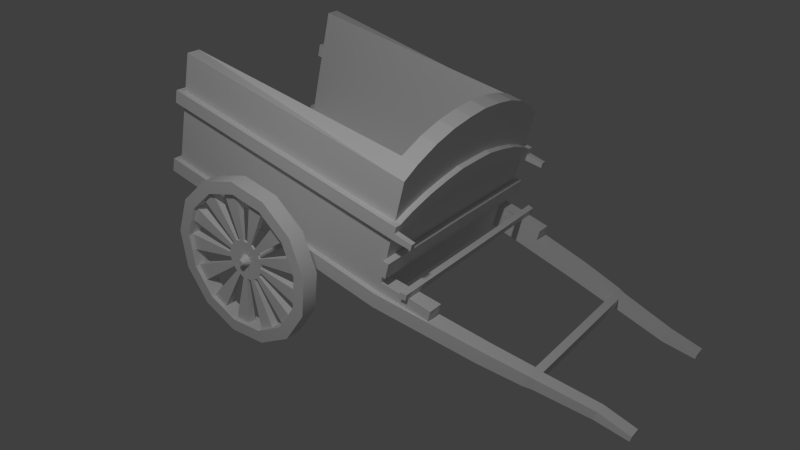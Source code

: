 # Source: karren1.blend  (saved by Blender 2.70.0; exported with 4.5.12 LTS)
import bpy
from mathutils import Matrix  # noqa: F401  (used for matrix-valued properties, if any)

bpy.ops.wm.read_factory_settings(use_empty=True)
scene = bpy.context.scene
scene.name = 'Scene'

# ---- collections
col_collection_1 = bpy.data.collections.new('Collection 1'); scene.collection.children.link(col_collection_1)

# ---- materials (node trees are filled in below, after node groups)
mat_material = bpy.data.materials.new('Material')
mat_material.alpha_threshold = 0.0
mat_material.use_transparent_shadow = False
mat_material.roughness = 0.5
mat_material.line_color = (0.0, 0.0, 0.0, 1.0)

# ---- material node trees

# ---- world
world_world = bpy.data.worlds.new('World'); scene.world = world_world
world_world.color = (0.05088, 0.05088, 0.05088)
world_world.use_sun_shadow = False
world_world.sun_shadow_jitter_overblur = 0.0
world_world.cycles.sampling_method = 'MANUAL'
world_world.cycles.sample_map_resolution = 256
world_world.light_settings.ao_factor = 0.07921

# ---- cameras
cam_camera = bpy.data.cameras.new('Camera')
cam_camera.clip_end = 100.0
cam_camera.lens = 35.0
cam_camera.sensor_width = 32.0
cam_camera.sensor_height = 18.0
cam_camera.ortho_scale = 7.314
cam_camera.dof.focus_distance = 0.0
cam_camera.dof.aperture_fstop = 128.0

# ---- lights
light_lamp = bpy.data.lights.new('Lamp', 'POINT')
light_lamp.transmission_factor = 0.0
light_lamp.cutoff_distance = 30.0
light_lamp.energy = 100.0
light_lamp.shadow_buffer_clip_start = 1.001
light_lamp.shadow_soft_size = 0.1
light_lamp.shadow_maximum_resolution = 0.006
light_lamp.use_absolute_resolution = True
light_lamp.cycles.use_multiple_importance_sampling = False

# ---- meshes
me_cylinder = bpy.data.meshes.new('Cylinder')
me_cylinder.from_pydata([(1.254e-15, -0.7067, 0.3529), (1.254e-15, -0.792, 0.3529), (0.164, -0.7067, 0.3125), (0.164, -0.792, 0.3125), (0.2904, -0.7067, 0.2005), (0.2904, -0.792, 0.2005), (0.3503, -0.7067, 0.04253), (0.3503, -0.792, 0.04253), (0.3299, -0.7067, -0.1251), (0.3299, -0.792, -0.1251), (0.234, -0.7067, -0.2641), (0.234, -0.792, -0.2641), (0.08445, -0.7067, -0.3426), (0.08445, -0.792, -0.3426), (-0.08445, -0.7067, -0.3426), (-0.08445, -0.792, -0.3426), (-0.234, -0.7067, -0.2641), (-0.234, -0.792, -0.2641), (-0.3299, -0.7067, -0.1251), (-0.3299, -0.792, -0.1251), (-0.3503, -0.7067, 0.04253), (-0.3503, -0.792, 0.04253), (-0.2904, -0.7067, 0.2005), (-0.2904, -0.792, 0.2005), (-0.164, -0.7067, 0.3125), (-0.164, -0.792, 0.3125), (-2.868e-09, -0.7067, 0.4162), (-2.868e-09, -0.7929, 0.4162), (0.1934, -0.7067, 0.3685), (0.1934, -0.7929, 0.3685), (0.3425, -0.7067, 0.2364), (0.3425, -0.7929, 0.2364), (0.4132, -0.7067, 0.05017), (0.4132, -0.7929, 0.05017), (0.3892, -0.7067, -0.1476), (0.3892, -0.7929, -0.1476), (0.276, -0.7067, -0.3115), (0.276, -0.7929, -0.3115), (0.09961, -0.7067, -0.4041), (0.09961, -0.7929, -0.4041), (-0.09961, -0.7067, -0.4041), (-0.09961, -0.7929, -0.4041), (-0.276, -0.7067, -0.3115), (-0.276, -0.7929, -0.3115), (-0.3892, -0.7067, -0.1476), (-0.3892, -0.7929, -0.1476), (-0.4132, -0.7067, 0.05017), (-0.4132, -0.7929, 0.05017), (-0.3425, -0.7067, 0.2364), (-0.3425, -0.7929, 0.2364), (-0.1934, -0.7067, 0.3685), (-0.1934, -0.7929, 0.3685), (-0.08199, -0.7067, 0.3327), (-0.08199, -0.792, 0.3327), (-0.09671, -0.7067, 0.3924), (-0.09671, -0.7929, 0.3924), (0.08199, -0.7067, 0.3327), (0.08199, -0.792, 0.3327), (0.09671, -0.7067, 0.3924), (0.09671, -0.7929, 0.3924), (0.2272, -0.7067, 0.2565), (0.2272, -0.792, 0.2565), (0.268, -0.7067, 0.3025), (0.268, -0.7929, 0.3025), (0.3204, -0.7067, 0.1215), (0.3204, -0.792, 0.1215), (0.3779, -0.7067, 0.1433), (0.3779, -0.7929, 0.1433), (0.3401, -0.7067, -0.0413), (0.3401, -0.792, -0.0413), (0.4012, -0.7067, -0.04871), (0.4012, -0.7929, -0.04871), (0.282, -0.7067, -0.1946), (0.282, -0.792, -0.1946), (0.3326, -0.7067, -0.2296), (0.3326, -0.7929, -0.2296), (0.1592, -0.7067, -0.3034), (0.1592, -0.792, -0.3034), (0.1878, -0.7067, -0.3578), (0.1878, -0.7929, -0.3578), (1.052e-08, -0.7067, -0.3426), (1.052e-08, -0.792, -0.3426), (0.0, -0.7067, -0.4041), (1.052e-08, -0.7929, -0.4041), (-0.1592, -0.7067, -0.3034), (-0.1592, -0.792, -0.3034), (-0.1878, -0.7067, -0.3578), (-0.1878, -0.7929, -0.3578), (-0.282, -0.7067, -0.1946), (-0.282, -0.792, -0.1946), (-0.3326, -0.7067, -0.2296), (-0.3326, -0.7929, -0.2296), (-0.3401, -0.7067, -0.0413), (-0.3401, -0.792, -0.0413), (-0.4012, -0.7067, -0.04871), (-0.4012, -0.7929, -0.04871), (-0.3204, -0.7067, 0.1215), (-0.3204, -0.792, 0.1215), (-0.3779, -0.7067, 0.1433), (-0.3779, -0.7929, 0.1433), (-0.2272, -0.7067, 0.2565), (-0.2272, -0.792, 0.2565), (-0.268, -0.7067, 0.3025), (-0.268, -0.7929, 0.3025), (2.507e-15, -0.7282, 0.3529), (2.507e-15, -0.7705, 0.3529), (0.164, -0.7705, 0.3125), (0.164, -0.7282, 0.3125), (0.2904, -0.7705, 0.2005), (0.2904, -0.7282, 0.2005), (0.3503, -0.7705, 0.04253), (0.3503, -0.7282, 0.04253), (0.3299, -0.7705, -0.1251), (0.3299, -0.7282, -0.1251), (0.234, -0.7705, -0.2641), (0.234, -0.7282, -0.2641), (0.08445, -0.7705, -0.3426), (0.08445, -0.7282, -0.3426), (-0.08445, -0.7705, -0.3426), (-0.08445, -0.7282, -0.3426), (-0.234, -0.7705, -0.2641), (-0.234, -0.7282, -0.2641), (-0.3299, -0.7705, -0.1251), (-0.3299, -0.7282, -0.1251), (-0.3503, -0.7705, 0.04253), (-0.3503, -0.7282, 0.04253), (-0.2904, -0.7705, 0.2005), (-0.2904, -0.7282, 0.2005), (-0.164, -0.7705, 0.3125), (-0.164, -0.7282, 0.3125), (-0.08199, -0.7282, 0.3327), (-0.08199, -0.7705, 0.3327), (0.08199, -0.7282, 0.3327), (0.08199, -0.7705, 0.3327), (0.2272, -0.7282, 0.2565), (0.2272, -0.7705, 0.2565), (0.3204, -0.7282, 0.1215), (0.3204, -0.7705, 0.1215), (0.3401, -0.7282, -0.0413), (0.3401, -0.7705, -0.0413), (0.282, -0.7282, -0.1946), (0.282, -0.7705, -0.1946), (0.1592, -0.7282, -0.3034), (0.1592, -0.7705, -0.3034), (1.052e-08, -0.7282, -0.3426), (1.052e-08, -0.7705, -0.3426), (-0.1592, -0.7282, -0.3034), (-0.1592, -0.7705, -0.3034), (-0.282, -0.7282, -0.1946), (-0.282, -0.7705, -0.1946), (-0.3401, -0.7282, -0.0413), (-0.3401, -0.7705, -0.0413), (-0.3204, -0.7282, 0.1215), (-0.3204, -0.7705, 0.1215), (-0.2272, -0.7282, 0.2565), (-0.2272, -0.7705, 0.2565), (9.728e-09, -0.7432, 0.1033), (9.728e-09, -0.7555, 0.1033), (0.04799, -0.7555, 0.09143), (0.04799, -0.7432, 0.09143), (0.08498, -0.7555, 0.05866), (0.08498, -0.7432, 0.05866), (0.1025, -0.7555, 0.01245), (0.1025, -0.7432, 0.01245), (0.09655, -0.7555, -0.03662), (0.09655, -0.7432, -0.03662), (0.06847, -0.7555, -0.07729), (0.06847, -0.7432, -0.07729), (0.02471, -0.7555, -0.1003), (0.02471, -0.7432, -0.1003), (-0.02471, -0.7555, -0.1003), (-0.02471, -0.7432, -0.1003), (-0.06847, -0.7555, -0.07729), (-0.06847, -0.7432, -0.07729), (-0.09655, -0.7555, -0.03662), (-0.09655, -0.7432, -0.03662), (-0.1025, -0.7555, 0.01245), (-0.1025, -0.7432, 0.01245), (-0.08498, -0.7555, 0.05866), (-0.08498, -0.7432, 0.05866), (-0.04799, -0.7555, 0.09143), (-0.04799, -0.7432, 0.09143), (-0.02399, -0.7432, 0.09734), (-0.02399, -0.7555, 0.09734), (0.02399, -0.7432, 0.09734), (0.02399, -0.7555, 0.09734), (0.06648, -0.7432, 0.07504), (0.06648, -0.7555, 0.07504), (0.09374, -0.7432, 0.03555), (0.09374, -0.7555, 0.03555), (0.09953, -0.7432, -0.01208), (0.09953, -0.7555, -0.01208), (0.08251, -0.7432, -0.05695), (0.08251, -0.7555, -0.05695), (0.04659, -0.7432, -0.08877), (0.04659, -0.7555, -0.08877), (1.281e-08, -0.7432, -0.1003), (1.281e-08, -0.7555, -0.1003), (-0.04659, -0.7432, -0.08877), (-0.04659, -0.7555, -0.08877), (-0.08251, -0.7432, -0.05695), (-0.08251, -0.7555, -0.05695), (-0.09953, -0.7432, -0.01208), (-0.09953, -0.7555, -0.01208), (-0.09374, -0.7432, 0.03555), (-0.09374, -0.7555, 0.03555), (-0.06648, -0.7432, 0.07504), (-0.06648, -0.7555, 0.07504), (1.285e-08, -0.7475, 0.03041), (1.285e-08, -0.7512, 0.03041), (0.01413, -0.7512, 0.02692), (0.01413, -0.7475, 0.02692), (0.02502, -0.7512, 0.01727), (0.02502, -0.7475, 0.01727), (0.03019, -0.7512, 0.003665), (0.03019, -0.7475, 0.003665), (0.02843, -0.7512, -0.01078), (0.02843, -0.7475, -0.01078), (0.02016, -0.7512, -0.02276), (0.02016, -0.7475, -0.02276), (0.007277, -0.7512, -0.02952), (0.007277, -0.7475, -0.02952), (-0.007277, -0.7512, -0.02952), (-0.007277, -0.7475, -0.02952), (-0.02016, -0.7512, -0.02276), (-0.02016, -0.7475, -0.02276), (-0.02843, -0.7512, -0.01078), (-0.02843, -0.7475, -0.01078), (-0.03019, -0.7512, 0.003665), (-0.03019, -0.7475, 0.003665), (-0.02502, -0.7512, 0.01727), (-0.02502, -0.7475, 0.01727), (-0.01413, -0.7512, 0.02692), (-0.01413, -0.7475, 0.02692), (-0.007065, -0.7475, 0.02867), (-0.007065, -0.7512, 0.02867), (0.007066, -0.7475, 0.02867), (0.007066, -0.7512, 0.02867), (0.01958, -0.7475, 0.0221), (0.01958, -0.7512, 0.0221), (0.02761, -0.7475, 0.01047), (0.02761, -0.7512, 0.01047), (0.02931, -0.7475, -0.003559), (0.02931, -0.7512, -0.003559), (0.0243, -0.7475, -0.01677), (0.0243, -0.7512, -0.01677), (0.01372, -0.7475, -0.02614), (0.01372, -0.7512, -0.02614), (1.376e-08, -0.7475, -0.02952), (1.376e-08, -0.7512, -0.02952), (-0.01372, -0.7475, -0.02614), (-0.01372, -0.7512, -0.02614), (-0.0243, -0.7475, -0.01677), (-0.0243, -0.7512, -0.01677), (-0.02931, -0.7475, -0.003559), (-0.02931, -0.7512, -0.003559), (-0.02761, -0.7475, 0.01047), (-0.02761, -0.7512, 0.01047), (-0.01958, -0.7475, 0.0221), (-0.01958, -0.7512, 0.0221), (1.345e-08, -0.787, 0.0135), (0.006272, -0.787, 0.01195), (0.01111, -0.787, 0.007667), (0.0134, -0.787, 0.001627), (0.01262, -0.787, -0.004786), (0.00895, -0.787, -0.0101), (0.00323, -0.787, -0.0131), (-0.00323, -0.787, -0.0131), (-0.00895, -0.787, -0.0101), (-0.01262, -0.787, -0.004786), (-0.0134, -0.787, 0.001627), (-0.01111, -0.787, 0.007667), (-0.006272, -0.787, 0.01195), (-0.001223, -2.774e-08, 0.03159), (0.01291, -2.468e-08, 0.0281), (0.0238, -1.62e-08, 0.01845), (0.02896, -4.253e-09, 0.004843), (-0.233, -1.397e-07, 0.1591), (-0.1094, -0.04616, 0.1175), (0.06657, -0.04542, 0.07119), (0.06648, -6.256e-08, 0.07124), (0.1948, -0.04533, 0.0478), (-0.03141, -4.253e-09, 0.004843), (-0.02625, -1.62e-08, 0.01845), (-0.01535, -2.468e-08, 0.0281), (-0.008288, -2.621e-08, 0.02984), (0.005843, -2.621e-08, 0.02984), (0.01836, -2.044e-08, 0.02328), (0.02638, -1.023e-08, 0.01165), (0.02809, 2.091e-09, -0.002381), (-0.1094, -1.033e-07, 0.1176), (-0.2328, -0.04607, 0.1588), (0.1944, -4.195e-08, 0.04777), (-0.03053, 2.091e-09, -0.002381), (-0.02883, -1.023e-08, 0.01165), (-0.0208, -2.044e-08, 0.02328), (-0.001223, -1.289e-08, 0.01467), (0.005049, -1.153e-08, 0.01313), (0.009885, -7.767e-09, 0.008845), (0.01218, -2.463e-09, 0.002805), (0.0114, 3.168e-09, -0.003608), (0.007727, 7.837e-09, -0.008924), (0.002007, 1.047e-08, -0.01193), (-0.004452, 1.047e-08, -0.01193), (-0.01017, 7.837e-09, -0.008924), (-0.01384, 3.168e-09, -0.003608), (-0.01462, -2.463e-09, 0.002805), (-0.01233, -7.767e-09, 0.008845), (-0.007495, -1.153e-08, 0.01313), (-0.004359, -1.221e-08, 0.0139), (0.001913, -1.221e-08, 0.0139), (0.007467, -9.648e-09, 0.01099), (0.01103, -5.115e-09, 0.005825), (0.01179, 3.525e-10, -0.0004014), (0.009562, 5.502e-09, -0.006266), (0.004867, 9.155e-09, -0.01042), (-0.001223, 1.047e-08, -0.01193), (-0.007312, 9.155e-09, -0.01042), (-0.01201, 5.502e-09, -0.006266), (-0.01423, 3.525e-10, -0.0004014), (-0.01347, -5.115e-09, 0.005825), (-0.009912, -9.648e-09, 0.01099), (0.01902, -0.04549, -0.02165), (0.01298, -0.04549, 0.02803), (-0.008214, -0.04549, 0.02977), (-0.02131, -0.04549, -0.02165), (0.005917, -0.04549, 0.02977), (-0.001148, -0.04549, 0.03151), (0.02315, -0.04549, -0.01567), (0.02728, -0.04549, -0.009676), (0.02646, -0.04549, 0.01158), (-0.02617, -0.04549, 0.01838), (-0.03046, -0.04549, -0.002452), (-0.01487, -0.04549, -0.02504), (-0.008425, -0.04549, -0.02842), (0.01257, -0.04549, -0.02504), (0.02816, -0.04549, -0.002452), (0.02904, -0.04549, 0.004772), (0.02388, -0.04549, 0.01838), (0.01843, -0.04549, 0.02321), (-0.01528, -0.04549, 0.02803), (-0.02073, -0.04549, 0.02321), (-0.02875, -0.04549, 0.01158), (-0.03133, -0.04549, 0.004772), (-0.02958, -0.04549, -0.009676), (-0.02545, -0.04549, -0.01567), (-0.001148, -0.04549, -0.02842), (0.006129, -0.04549, -0.02842), (0.1407, 5.838e-08, -0.06648), (0.09938, 6.89e-08, -0.07846), (0.03499, 7.484e-08, -0.08522), (-0.03773, 7.484e-08, -0.08522), (-0.1021, 6.89e-08, -0.07846), (-0.1434, 5.838e-08, -0.06648), (0.1451, 5.204e-08, -0.05926), (0.12, 6.364e-08, -0.07247), (0.06718, 7.187e-08, -0.08184), (-0.001371, 7.484e-08, -0.08522), (-0.06992, 7.187e-08, -0.08184), (-0.1228, 6.364e-08, -0.07247), (-0.1478, 5.204e-08, -0.05926), (0.09975, -0.0454, -0.07853), (-0.1017, -0.0454, -0.07853), (0.1204, -0.0454, -0.07254), (0.1411, -0.0454, -0.06655), (-0.1474, -0.0454, -0.05933), (-0.06955, -0.0454, -0.08191), (-0.03736, -0.0454, -0.08529), (0.06755, -0.0454, -0.08191), (0.1454, -0.0454, -0.05933), (-0.1431, -0.0454, -0.06655), (-0.1224, -0.0454, -0.07254), (-0.0009995, -0.0454, -0.08529), (0.03536, -0.0454, -0.08529)], [(261, 297), (268, 304), (267, 303), (266, 302), (296, 260), (265, 301), (272, 308), (264, 300), (271, 307), (263, 299), (270, 306), (305, 269), (262, 298), (297, 310), (298, 311), (299, 312), (300, 313), (301, 314), (302, 315), (303, 316), (304, 317), (305, 318), (306, 319), (307, 320), (296, 309), (308, 321), (296, 310), (297, 311), (298, 312), (299, 313), (300, 314), (301, 315), (302, 316), (303, 317), (304, 318), (305, 319), (306, 320), (307, 321), (308, 309)], [(133, 106, 3, 57), (135, 108, 5, 61), (137, 110, 7, 65), (139, 112, 9, 69), (141, 114, 11, 73), (143, 116, 13, 77), (145, 118, 15, 81), (147, 120, 17, 85), (149, 122, 19, 89), (151, 124, 21, 93), (153, 126, 23, 97), (131, 105, 1, 53), (155, 128, 25, 101), (58, 59, 29, 28), (62, 63, 31, 30), (66, 67, 33, 32), (70, 71, 35, 34), (74, 75, 37, 36), (78, 79, 39, 38), (82, 83, 41, 40), (86, 87, 43, 42), (90, 91, 45, 44), (94, 95, 47, 46), (98, 99, 49, 48), (54, 55, 27, 26), (102, 103, 51, 50), (53, 1, 27, 55), (61, 5, 31, 63), (73, 11, 37, 75), (57, 3, 29, 59), (85, 17, 43, 87), (97, 23, 49, 99), (65, 7, 33, 67), (77, 13, 39, 79), (89, 19, 45, 91), (101, 25, 51, 103), (69, 9, 35, 71), (81, 15, 41, 83), (93, 21, 47, 95), (100, 22, 48, 102), (96, 20, 46, 98), (92, 18, 44, 94), (88, 16, 42, 90), (84, 14, 40, 86), (80, 12, 38, 82), (76, 10, 36, 78), (72, 8, 34, 74), (68, 6, 32, 70), (64, 4, 30, 66), (60, 2, 28, 62), (56, 0, 26, 58), (52, 24, 50, 54), (50, 51, 55, 54), (25, 53, 55, 51), (0, 52, 54, 26), (26, 27, 59, 58), (1, 57, 59, 27), (2, 56, 58, 28), (28, 29, 63, 62), (3, 61, 63, 29), (4, 60, 62, 30), (3, 2, 60, 61), (30, 31, 67, 66), (5, 65, 67, 31), (6, 64, 66, 32), (32, 33, 71, 70), (7, 69, 71, 33), (8, 68, 70, 34), (34, 35, 75, 74), (9, 73, 75, 35), (10, 72, 74, 36), (36, 37, 79, 78), (11, 77, 79, 37), (12, 76, 78, 38), (38, 39, 83, 82), (13, 81, 83, 39), (14, 80, 82, 40), (40, 41, 87, 86), (15, 85, 87, 41), (16, 84, 86, 42), (42, 43, 91, 90), (17, 89, 91, 43), (18, 88, 90, 44), (44, 45, 95, 94), (19, 93, 95, 45), (20, 92, 94, 46), (46, 47, 99, 98), (21, 97, 99, 47), (22, 96, 98, 48), (48, 49, 103, 102), (23, 101, 103, 49), (24, 100, 102, 50), (56, 2, 107, 132), (112, 139, 191, 164), (60, 4, 109, 134), (111, 110, 162, 163), (64, 6, 111, 136), (146, 121, 173, 198), (68, 8, 113, 138), (133, 132, 184, 185), (72, 10, 115, 140), (155, 154, 206, 207), (76, 12, 117, 142), (126, 153, 205, 178), (80, 14, 119, 144), (138, 113, 165, 190), (84, 16, 121, 146), (125, 124, 176, 177), (88, 18, 123, 148), (147, 146, 198, 199), (92, 20, 125, 150), (118, 145, 197, 170), (96, 22, 127, 152), (117, 116, 168, 169), (52, 0, 104, 130), (152, 127, 179, 204), (100, 24, 129, 154), (139, 138, 190, 191), (5, 4, 64, 65), (1, 0, 56, 57), (25, 24, 52, 53), (7, 6, 68, 69), (9, 8, 72, 73), (11, 10, 76, 77), (13, 12, 80, 81), (23, 22, 100, 101), (21, 20, 96, 97), (19, 18, 92, 93), (17, 16, 88, 89), (15, 14, 84, 85), (178, 230, 259, 207), (192, 244, 217, 165), (196, 171, 223, 248), (176, 203, 255, 228), (170, 222, 251, 199), (157, 209, 237, 185), (188, 163, 215, 240), (206, 258, 231, 179), (162, 214, 243, 191), (168, 195, 247, 220), (198, 250, 223, 171), (202, 177, 229, 254), (160, 187, 239, 212), (130, 104, 156, 182), (141, 140, 192, 193), (119, 118, 170, 171), (132, 107, 159, 184), (120, 147, 199, 172), (149, 148, 200, 201), (127, 126, 178, 179), (140, 115, 167, 192), (104, 105, 157, 156), (105, 131, 183, 157), (106, 133, 185, 158), (135, 134, 186, 187), (148, 123, 175, 200), (113, 112, 164, 165), (114, 141, 193, 166), (143, 142, 194, 195), (154, 129, 181, 206), (121, 120, 172, 173), (134, 109, 161, 186), (122, 149, 201, 174), (151, 150, 202, 203), (129, 128, 180, 181), (142, 117, 169, 194), (128, 155, 207, 180), (107, 106, 158, 159), (108, 135, 187, 160), (137, 136, 188, 189), (150, 125, 177, 202), (115, 114, 166, 167), (116, 143, 195, 168), (145, 144, 196, 197), (123, 122, 174, 175), (136, 111, 163, 188), (124, 151, 203, 176), (153, 152, 204, 205), (131, 130, 182, 183), (144, 119, 171, 196), (109, 108, 160, 161), (110, 137, 189, 162), (176, 228, 257, 205), (180, 207, 259, 232), (190, 242, 215, 163), (194, 169, 221, 246), (168, 220, 249, 197), (174, 201, 253, 226), (186, 161, 213, 238), (204, 256, 229, 177), (206, 181, 233, 258), (166, 193, 245, 218), (160, 212, 241, 189), (200, 175, 227, 252), (196, 248, 221, 169), (162, 189, 241, 214), (184, 236, 208, 156), (204, 179, 231, 256), (200, 252, 225, 173), (170, 197, 249, 222), (164, 216, 245, 193), (182, 234, 233, 181), (186, 238, 211, 159), (190, 165, 217, 242), (178, 205, 257, 230), (172, 224, 253, 201), (198, 173, 225, 250), (194, 246, 219, 167), (180, 232, 235, 183), (164, 191, 243, 216), (158, 210, 239, 187), (182, 156, 208, 234), (202, 254, 227, 175), (184, 159, 211, 236), (172, 199, 251, 224), (166, 218, 247, 195), (192, 167, 219, 244), (188, 240, 213, 161), (174, 226, 255, 203), (157, 183, 235, 209), (158, 185, 237, 210), (159, 158, 187, 186), (161, 160, 189, 188), (163, 162, 191, 190), (165, 164, 193, 192), (167, 166, 195, 194), (169, 168, 197, 196), (171, 170, 199, 198), (173, 172, 201, 200), (175, 174, 203, 202), (177, 176, 205, 204), (179, 178, 207, 206), (181, 180, 183, 182), (156, 157, 185, 184), (333, 325, 362, 366), (338, 330, 288, 275), (326, 323, 274, 286), (324, 327, 273, 285), (336, 329, 364, 369), (334, 333, 366, 367), (328, 322, 361, 363), (325, 345, 371, 362), (272, 232, 230, 271), (323, 339, 287, 274), (232, 272, 260, 209), (340, 324, 285, 284), (209, 260, 261, 210), (262, 212, 210, 261), (342, 331, 283, 294), (346, 334, 367, 372), (212, 262, 263, 214), (271, 230, 228, 270), (270, 228, 226, 269), (327, 326, 286, 273), (269, 226, 224, 268), (268, 224, 222, 267), (267, 222, 220, 266), (345, 344, 370, 371), (218, 265, 266, 220), (265, 218, 216, 264), (344, 332, 365, 370), (330, 337, 276, 288), (331, 341, 295, 283), (332, 343, 282, 293), (360, 365, 291, 277), (322, 335, 368, 361), (337, 336, 289, 276), (339, 338, 275, 287), (341, 340, 284, 295), (263, 264, 216, 214), (343, 342, 294, 282), (369, 354, 292, 281), (335, 347, 373, 368), (244, 219, 322, 328), (213, 240, 330, 338), (236, 211, 323, 326), (234, 208, 327, 324), (227, 254, 332, 344), (250, 225, 325, 333), (219, 246, 335, 322), (242, 217, 329, 336), (211, 238, 339, 323), (233, 234, 324, 340), (256, 231, 331, 342), (225, 252, 345, 325), (208, 236, 326, 327), (248, 223, 334, 346), (217, 244, 328, 329), (240, 215, 337, 330), (231, 258, 341, 331), (254, 229, 343, 332), (223, 250, 333, 334), (246, 221, 347, 335), (215, 242, 336, 337), (238, 213, 338, 339), (258, 233, 340, 341), (229, 256, 342, 343), (252, 227, 344, 345), (221, 248, 346, 347), (363, 361, 349, 355), (370, 365, 360, 353), (366, 362, 352, 358), (361, 368, 356, 349), (369, 364, 348, 354), (362, 371, 359, 352), (372, 367, 351, 357), (364, 363, 355, 348), (367, 366, 358, 351), (368, 373, 350, 356), (371, 370, 353, 359), (373, 372, 357, 350), (347, 346, 372, 373), (329, 328, 363, 364), (278, 290, 277, 291), (332, 293, 290, 278), (365, 332, 278, 291), (280, 279, 281, 292), (336, 369, 281, 279), (289, 336, 279, 280), (271, 270, 269), (268, 272, 271, 269), (268, 267, 260, 272), (265, 264, 263, 262), (265, 262, 261, 266), (267, 266, 261, 260)])
me_cylinder.polygons.foreach_set('use_smooth', [1, 1, 1, 1, 1, 1, 1, 1, 1, 1, 1, 1, 1, 1, 1, 1, 1, 1, 1, 1, 1, 1, 1, 1, 1, 1, 1, 1, 1, 1, 1, 1, 1, 1, 1, 1, 1, 1, 1, 1, 1, 1, 1, 1, 1, 1, 1, 1, 1, 1, 1, 1, 1, 1, 1, 1, 1, 1, 1, 1, 1, 1, 1, 1, 1, 1, 1, 1, 1, 1, 1, 1, 1, 1, 1, 1, 1, 1, 1, 1, 1, 1, 1, 1, 1, 1, 1, 1, 1, 1, 1, 1, 1, 1, 1, 1, 1, 1, 1, 1, 1, 1, 1, 1, 1, 1, 1, 1, 1, 1, 1, 1, 1, 1, 1, 1, 1, 1, 1, 1, 1, 1, 1, 1, 1, 1, 1, 1, 1, 1, 0, 0, 1, 1, 0, 0, 1, 0, 0, 1, 0, 1, 1, 1, 1, 1, 1, 1, 1, 1, 1, 1, 1, 1, 1, 1, 1, 1, 1, 1, 1, 1, 1, 1, 1, 1, 1, 1, 1, 1, 1, 1, 1, 1, 1, 1, 1, 1, 1, 1, 1, 1, 0, 1, 0, 1, 0, 1, 1, 0, 1, 1, 0, 1, 0, 1, 0, 1, 0, 1, 0, 0, 0, 1, 1, 0, 1, 0, 0, 1, 0, 1, 0, 1, 1, 0, 1, 0, 0, 1, 1, 0, 0, 0, 0, 0, 0, 0, 0, 0, 0, 0, 0, 0, 1, 0, 1, 1, 1, 0, 1, 0, 0, 0, 0, 0, 0, 0, 1, 1, 0, 0, 0, 0, 0, 0, 0, 1, 0, 0, 0, 1, 0, 1, 0, 0, 0, 1, 1, 0, 0, 1, 1, 1, 0, 1, 1, 0, 1, 0, 1, 0, 0, 1, 0, 0, 1, 0, 1, 0, 1, 0, 1, 0, 1, 1, 0, 1, 0, 1, 0, 1, 0, 1, 0, 1, 0, 0, 1, 1, 0, 0, 0, 1, 1, 0, 0, 1, 0, 0, 0, 0, 0, 0, 0])
me_cylinder.use_remesh_preserve_volume = False
me_cylinder.use_remesh_preserve_attributes = False
me_cylinder.use_mirror_vertex_groups = False
me_cylinder.update()
me_cube = bpy.data.meshes.new('Cube')
me_cube.from_pydata([(0.8055, -0.5389, -0.3783), (-0.4857, -0.5389, -0.04224), (-0.4857, 0.0, -0.04224), (1.003, 0.0, 0.38), (0.9566, -0.5389, 0.202), (-0.3346, -0.5389, 0.538), (0.9205, 0.0, 0.4015), (0.8741, -0.5389, 0.2234), (0.8055, -0.4666, -0.3783), (-0.4857, -0.4666, -0.04224), (0.9705, -0.4666, 0.2555), (-0.3346, -0.4666, 0.538), (0.8881, -0.4666, 0.277), (0.986, -0.35, 0.3152), (0.9956, -0.2333, 0.352), (1.001, -0.1165, 0.3711), (0.9036, -0.35, 0.3367), (0.9132, -0.2333, 0.3734), (0.9181, -0.1165, 0.3925), (0.9167, 0.0, 0.04889), (0.9377, 0.0, 0.1294), (0.888, -0.5389, -0.06162), (0.9053, -0.5389, 0.004889), (-0.4032, -0.5389, 0.2745), (-0.3859, -0.5389, 0.341), (0.8228, -0.5389, 0.02635), (0.9145, -0.4666, 0.04027), (0.8961, -0.4666, -0.03046), (-0.3859, -0.4666, 0.341), (-0.4032, -0.4666, 0.2745), (0.9373, -0.1165, 0.128), (0.9165, -0.1166, 0.04818), (0.9321, -0.2333, 0.1079), (0.9117, -0.2333, 0.0296), (0.9251, -0.35, 0.08092), (0.9054, -0.35, 0.0055), (0.945, 0.0, 0.04152), (0.966, 0.0, 0.1221), (0.9162, -0.5389, -0.06898), (0.9336, -0.5389, -0.002473), (0.9428, -0.4666, 0.03291), (0.9244, -0.4666, -0.03782), (0.9656, -0.1165, 0.1206), (0.9448, -0.1166, 0.04082), (0.9604, -0.2333, 0.1006), (0.94, -0.2333, 0.02224), (0.9534, -0.35, 0.07356), (0.9337, -0.35, -0.001863), (0.9162, -0.5704, -0.06898), (0.9336, -0.5704, -0.002473), (0.8546, -0.4666, -0.1898), (0.8338, -0.4666, -0.2697), (-0.5045, 0.0, -0.1148), (0.7866, -0.5389, -0.4509), (0.8552, -0.1166, -0.1873), (0.8551, -0.2333, -0.1877), (0.8549, -0.35, -0.1885), (0.8553, 0.0, -0.1871), (0.8341, 0.0, -0.2684), (0.8543, -0.5389, -0.191), (0.8336, -0.5389, -0.2703), (0.7866, 0.0, -0.4509), (0.8859, 0.0, -0.1951), (0.8647, 0.0, -0.2764), (0.8543, -0.564, -0.191), (0.8336, -0.564, -0.2703), (0.8849, -0.564, -0.1989), (0.8642, -0.564, -0.2783), (0.7213, -0.1167, -0.3564), (0.7213, 0.0, -0.3564), (0.7213, -0.2333, -0.3564), (0.7213, -0.35, -0.3564), (0.7213, -0.4666, -0.3564), (0.7866, -0.4666, -0.4509), (-0.5045, -0.4666, -0.1148), (0.8055, -0.5645, -0.3783), (-0.5045, -0.5645, -0.1148), (0.7866, -0.5645, -0.4509), (1.832, -0.3744, -0.6592), (1.832, -0.3289, -0.6592), (1.82, -0.3744, -0.7063), (1.82, -0.3289, -0.7063), (1.832, -0.3905, -0.6592), (1.82, -0.3905, -0.7063), (1.321, -0.4696, -0.5124), (1.321, -0.4904, -0.5124), (1.302, -0.4904, -0.585), (1.302, -0.4696, -0.585), (1.302, -0.4107, -0.585), (1.321, -0.4107, -0.5124), (1.991, -0.3744, -0.7113), (1.991, -0.3289, -0.7113), (1.984, -0.3744, -0.7383), (1.984, -0.3289, -0.7383), (1.991, -0.3905, -0.7113), (1.984, -0.3905, -0.7383), (-0.5122, -0.5389, -0.03534), (-0.5122, -0.4666, -0.03534), (-0.4297, -0.5389, 0.2814), (-0.4124, -0.5389, 0.3479), (-0.4124, -0.4666, 0.3479), (-0.4297, -0.4666, 0.2814), (-0.4297, -0.5704, 0.2814), (-0.4124, -0.5704, 0.3479), (-0.5311, -0.4666, -0.1079), (-0.5122, -0.5645, -0.03534), (-0.5311, -0.5645, -0.1079), (0.8197, -0.4666, -0.324), (0.8196, -0.5389, -0.3243), (1.064, -0.5206, -0.4455), (1.064, -0.4389, -0.4455), (1.078, -0.4389, -0.3912), (1.078, -0.5206, -0.3915), (0.9639, -0.4482, -0.3616), (0.9334, -0.4574, -0.3536), (0.9333, -0.5328, -0.3539), (0.9639, -0.5267, -0.3619), (0.9671, 0.0, -0.3597), (0.9365, 0.0, -0.3517), (0.9756, 0.0, -0.3274), (0.945, 0.0, -0.3194), (0.9333, -0.5563, -0.3539), (0.9639, -0.5502, -0.3619), (0.9417, -0.5564, -0.3216), (0.9723, -0.5503, -0.3296), (1.53, -0.4503, -0.5714), (1.566, -0.4404, -0.5854), (1.513, -0.431, -0.6356), (1.552, -0.4227, -0.6411), (1.53, -0.3765, -0.5714), (1.566, -0.3726, -0.5854), (1.53, -0.431, -0.5714), (1.566, -0.4227, -0.5854), (1.513, -0.4503, -0.6356), (1.552, -0.4404, -0.6411), (1.513, -0.3765, -0.6356), (1.552, -0.3726, -0.6411), (1.53, 0.0, -0.5714), (1.566, 0.0, -0.5854), (1.513, 0.0, -0.6356), (1.552, 0.0, -0.6411), (-0.3946, -0.4666, 0.3077), (0.9249, -0.5389, -0.03573), (0.9249, -0.5704, -0.03573), (-0.4211, -0.4666, 0.3146), (1.008, -0.5414, -0.08999), (1.008, -0.5679, -0.08999), (1.015, -0.5414, -0.06202), (1.015, -0.5679, -0.06202)], [], [(7, 12, 11, 5), (26, 10, 4, 22), (25, 7, 5, 24), (10, 12, 7, 4), (22, 4, 7, 25), (34, 13, 10, 26), (24, 5, 11, 28), (13, 16, 12, 10), (20, 3, 15, 30), (30, 15, 14, 32), (32, 14, 13, 34), (3, 6, 18, 15), (15, 18, 17, 14), (14, 17, 16, 13), (50, 27, 21, 59), (20, 30, 42, 37), (142, 39, 49, 143), (56, 35, 27, 50), (33, 31, 43, 45), (9, 74, 104, 97), (57, 19, 31, 54), (30, 32, 44, 42), (54, 31, 33, 55), (35, 33, 45, 47), (55, 33, 35, 56), (32, 34, 46, 44), (31, 19, 36, 43), (34, 26, 40, 46), (27, 35, 47, 41), (26, 22, 39, 40), (21, 27, 41, 38), (45, 43, 42, 44), (107, 51, 60, 108), (67, 65, 58, 63), (67, 63, 62, 66), (64, 65, 67, 66), (66, 62, 57, 64), (59, 60, 65, 64), (69, 68, 18, 6), (18, 68, 70, 17), (17, 70, 71, 16), (16, 71, 72, 12), (9, 11, 12, 72), (77, 76, 52, 61), (74, 9, 2, 52), (134, 128, 80, 83), (9, 72, 69, 2), (77, 75, 105, 106), (132, 126, 82, 78), (105, 75, 0, 96), (83, 80, 92, 95), (78, 82, 94, 90), (126, 134, 83, 82), (136, 130, 79, 81), (128, 136, 81, 80), (130, 132, 78, 79), (77, 53, 87, 86), (0, 75, 85, 84), (75, 77, 86, 85), (73, 8, 89, 88), (53, 73, 88, 87), (8, 0, 84, 89), (91, 90, 92, 93), (92, 90, 94, 95), (82, 83, 95, 94), (81, 79, 91, 93), (80, 81, 93, 92), (79, 78, 90, 91), (106, 104, 74, 76), (38, 48, 102, 98), (49, 39, 99, 103), (24, 28, 100, 99), (29, 23, 98, 101), (141, 29, 101, 144), (104, 106, 105, 97), (1, 9, 97, 96), (113, 116, 112, 111), (23, 1, 0, 21), (9, 1, 23, 29), (73, 61, 58, 51), (110, 111, 112, 109), (107, 108, 115, 114), (109, 112, 108, 0), (111, 110, 8, 107), (123, 120, 118, 121), (113, 114, 118, 117), (121, 122, 124, 123), (124, 122, 117, 119), (119, 120, 123, 124), (115, 116, 122, 121), (86, 87, 127, 133), (133, 127, 128, 134), (84, 85, 125, 131), (131, 125, 126, 132), (85, 86, 133, 125), (125, 133, 134, 126), (88, 89, 129, 135), (130, 136, 140, 138), (87, 88, 135, 127), (127, 135, 136, 128), (89, 84, 131, 129), (129, 131, 132, 130), (142, 143, 148, 147), (135, 129, 137, 139), (136, 135, 139, 140), (129, 130, 138, 137), (40, 39, 38, 41), (40, 41, 47, 46), (46, 47, 45, 44), (43, 36, 37, 42), (102, 103, 100, 101), (102, 48, 49, 103), (28, 141, 144, 100), (145, 147, 148, 146), (143, 48, 146, 148), (38, 142, 147, 145), (48, 38, 145, 146)])
me_cube.materials.append(mat_material)
me_cube.use_remesh_preserve_volume = False
me_cube.use_remesh_preserve_attributes = False
me_cube.use_mirror_vertex_groups = False
me_cube.update()

# ---- objects
ob_cylinder = bpy.data.objects.new('Cylinder', me_cylinder)
ob_cube = bpy.data.objects.new('Cube', me_cube)
ob_lamp = bpy.data.objects.new('Lamp', light_lamp)
ob_camera = bpy.data.objects.new('Camera', cam_camera)

# ---- transforms, parenting, visibility, modifiers, constraints
ob_cylinder.location = (0.9854, -1.767, 2.561)
ob_cylinder.lineart.crease_threshold = 0.0
_m = ob_cylinder.modifiers.new('Mirror', 'MIRROR')
_m.use_axis = (False, True, False)
_m.use_clip = True
_m = ob_cylinder.modifiers.new('EdgeSplit', 'EDGE_SPLIT')
ob_cube.location = (0.8163, -1.775, 2.891)
ob_cube.lock_rotations_4d = False
ob_cube.empty_display_type = 'ARROWS'
ob_cube.lineart.crease_threshold = 0.0
_m = ob_cube.modifiers.new('Mirror', 'MIRROR')
_m.use_axis = (False, True, False)
_m.use_clip = True
ob_lamp.location = (2.401, -4.119, 5.213)
ob_lamp.rotation_euler = (0.6503, 0.05522, 1.866)
ob_lamp.scale = (0.4364, 0.4364, 0.4364)
ob_lamp.lock_rotations_4d = False
ob_lamp.empty_display_type = 'ARROWS'
ob_lamp.color = (0.0, 0.0, 0.0, 0.0)
ob_lamp.lineart.crease_threshold = 0.0
ob_camera.location = (3.781, -4.934, 4.538)
ob_camera.rotation_euler = (1.109, 0.01082, 0.6546)
ob_camera.scale = (0.4364, 0.4364, 0.4364)
ob_camera.lock_rotations_4d = False
ob_camera.empty_display_type = 'ARROWS'
ob_camera.color = (0.0, 0.0, 0.0, 0.0)
ob_camera.display_type = 'WIRE'
ob_camera.lineart.crease_threshold = 0.0

# ---- collection membership
col_collection_1.objects.link(ob_cylinder)
col_collection_1.objects.link(ob_cube)
col_collection_1.objects.link(ob_lamp)
col_collection_1.objects.link(ob_camera)

# ---- scene / render settings (as saved in the file)
scene.camera = ob_camera
scene.frame_start = 1; scene.frame_end = 250; scene.frame_set(1)
scene.render.engine = 'BLENDER_EEVEE_NEXT'
scene.render.resolution_percentage = 86
scene.render.dither_intensity = 0.0
scene.cycles.use_denoising = False
scene.cycles.samples = 10
scene.cycles.sampling_pattern = 'TABULATED_SOBOL'
scene.cycles.light_sampling_threshold = 0.0
scene.cycles.use_adaptive_sampling = False
scene.cycles.use_light_tree = False
scene.cycles.blur_glossy = 0.0
scene.cycles.volume_bounces = 1
scene.cycles.pixel_filter_type = 'GAUSSIAN'
scene.cycles.sample_clamp_indirect = 0.0
scene.view_settings.view_transform = 'Standard'
bpy.context.view_layer.update()
